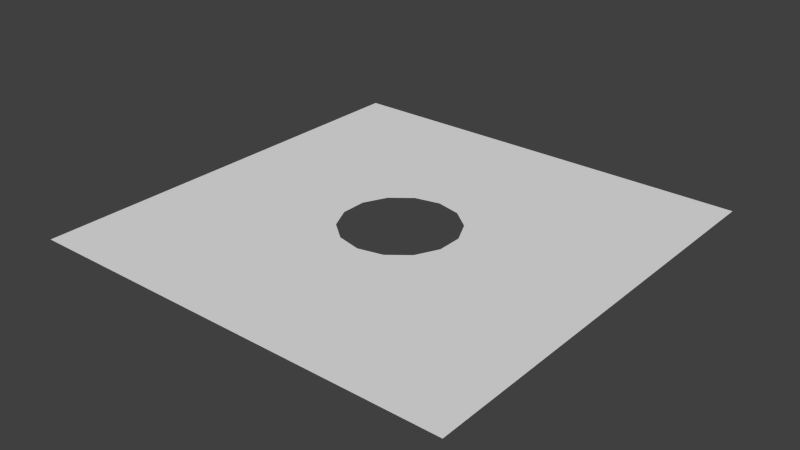 # Source: hole.blend  (saved by Blender 2.70.0; exported with 4.5.12 LTS)
import bpy
from mathutils import Matrix  # noqa: F401  (used for matrix-valued properties, if any)

bpy.ops.wm.read_factory_settings(use_empty=True)
scene = bpy.context.scene
scene.name = 'Scene'

# ---- collections
col_collection_1 = bpy.data.collections.new('Collection 1'); scene.collection.children.link(col_collection_1)

# ---- world
world_world = bpy.data.worlds.new('World'); scene.world = world_world
world_world.color = (0.05088, 0.05088, 0.05088)
world_world.use_sun_shadow = False
world_world.sun_shadow_jitter_overblur = 0.0
world_world.cycles.sampling_method = 'MANUAL'
world_world.cycles.sample_map_resolution = 256

# ---- meshes
me_plane = bpy.data.meshes.new('Plane')
me_plane.from_pydata([(-10.0, -10.0, 0.0), (10.0, -10.0, 0.0), (-10.0, 10.0, 0.0), (10.0, 10.0, 0.0), (-2.072, 1.652, 0.0), (-1.15, 2.388, 0.0), (0.0, 2.65, 0.0), (1.15, 2.388, 0.0), (2.072, 1.652, 0.0), (2.584, 0.5897, 0.0), (2.584, -0.5897, 0.0), (2.072, -1.652, 0.0), (1.15, -2.388, 0.0), (0.0, -2.65, 0.0), (-1.15, -2.388, 0.0), (-2.072, -1.652, 0.0), (-2.584, -0.5897, 0.0), (-2.584, 0.5897, 0.0)], [], [(1, 3, 2, 4, 5, 6, 7, 8, 9, 10, 11), (0, 1, 11, 12, 13, 14, 15, 16, 17, 4, 2)])
me_plane.use_remesh_preserve_volume = False
me_plane.use_remesh_preserve_attributes = False
me_plane.use_mirror_vertex_groups = False
me_plane.update()

# ---- objects
ob_plane = bpy.data.objects.new('Plane', me_plane)

# ---- transforms, parenting, visibility, modifiers, constraints
ob_plane.location = (0.0, 0.0, 0.0)
ob_plane.lineart.crease_threshold = 0.0

# ---- collection membership
col_collection_1.objects.link(ob_plane)

# ---- scene / render settings (as saved in the file)
scene.frame_start = 1; scene.frame_end = 250; scene.frame_set(1)
scene.render.engine = 'BLENDER_EEVEE_NEXT'
scene.render.resolution_percentage = 50
scene.render.dither_intensity = 0.0
scene.cycles.use_denoising = False
scene.cycles.samples = 10
scene.cycles.sampling_pattern = 'TABULATED_SOBOL'
scene.cycles.light_sampling_threshold = 0.0
scene.cycles.use_adaptive_sampling = False
scene.cycles.use_light_tree = False
scene.cycles.blur_glossy = 0.0
scene.cycles.volume_bounces = 1
scene.cycles.pixel_filter_type = 'GAUSSIAN'
scene.cycles.sample_clamp_indirect = 0.0
scene.view_settings.view_transform = 'Standard'
bpy.context.view_layer.update()

# ---- added for rendering (the .blend has no active camera and no usable light): camera, sun
cam_auto = bpy.data.cameras.new('AutoCamera')
cam_auto.lens = 50.0
cam_auto.sensor_width = 36.0
cam_auto.clip_end = 1000.0
ob_auto_camera = bpy.data.objects.new('AutoCamera', cam_auto)
scene.collection.objects.link(ob_auto_camera)
ob_auto_camera.location = (26.1693, -31.4032, 20.9354)
ob_auto_camera.rotation_euler = (1.09748, -7.21219e-08, 0.694738)
scene.camera = ob_auto_camera
light_auto_sun = bpy.data.lights.new('AutoSun', 'SUN')
light_auto_sun.energy = 3.0
light_auto_sun.angle = 0.0523599
ob_auto_sun = bpy.data.objects.new('AutoSun', light_auto_sun)
scene.collection.objects.link(ob_auto_sun)
ob_auto_sun.rotation_euler = (0.872665, 0.174533, 0.523599)
bpy.context.view_layer.update()
